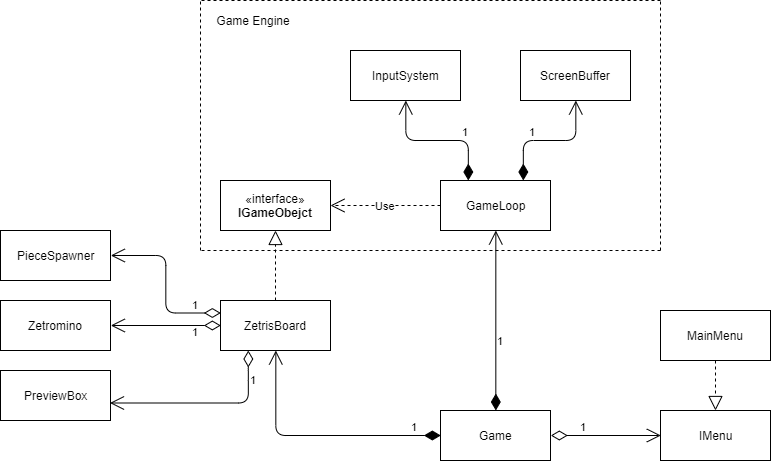

The diagram above was exported from draw.io. Its source (the exported page's mxGraphModel, read from the mxfile embedded in the PNG):
<mxGraphModel dx="1173" dy="650" grid="1" gridSize="10" guides="1" tooltips="1" connect="1" arrows="1" fold="1" page="1" pageScale="1" pageWidth="827" pageHeight="1169" math="0" shadow="0">
  <root>
    <mxCell id="WIyWlLk6GJQsqaUBKTNV-0" />
    <mxCell id="WIyWlLk6GJQsqaUBKTNV-1" parent="WIyWlLk6GJQsqaUBKTNV-0" />
    <mxCell id="9ZIS0EX2IZ8J1Aue5k1_-0" value="Game" style="html=1;" vertex="1" parent="WIyWlLk6GJQsqaUBKTNV-1">
      <mxGeometry x="600" y="530" width="110" height="50" as="geometry" />
    </mxCell>
    <mxCell id="9ZIS0EX2IZ8J1Aue5k1_-1" value="GameLoop" style="html=1;" vertex="1" parent="WIyWlLk6GJQsqaUBKTNV-1">
      <mxGeometry x="600" y="300" width="110" height="50" as="geometry" />
    </mxCell>
    <mxCell id="9ZIS0EX2IZ8J1Aue5k1_-2" value="ZetrisBoard" style="html=1;" vertex="1" parent="WIyWlLk6GJQsqaUBKTNV-1">
      <mxGeometry x="380" y="420" width="110" height="50" as="geometry" />
    </mxCell>
    <mxCell id="9ZIS0EX2IZ8J1Aue5k1_-7" value="1" style="endArrow=open;html=1;endSize=12;startArrow=diamondThin;startSize=14;startFill=1;edgeStyle=orthogonalEdgeStyle;align=left;verticalAlign=bottom;exitX=0.5;exitY=0;exitDx=0;exitDy=0;entryX=0.5;entryY=1;entryDx=0;entryDy=0;" edge="1" parent="WIyWlLk6GJQsqaUBKTNV-1" source="9ZIS0EX2IZ8J1Aue5k1_-0" target="9ZIS0EX2IZ8J1Aue5k1_-1">
      <mxGeometry x="-0.3286" relative="1" as="geometry">
        <mxPoint x="170" y="600" as="sourcePoint" />
        <mxPoint x="330" y="600" as="targetPoint" />
        <mxPoint as="offset" />
      </mxGeometry>
    </mxCell>
    <mxCell id="9ZIS0EX2IZ8J1Aue5k1_-8" value="1" style="endArrow=open;html=1;endSize=12;startArrow=diamondThin;startSize=14;startFill=1;edgeStyle=orthogonalEdgeStyle;align=left;verticalAlign=bottom;exitX=0;exitY=0.5;exitDx=0;exitDy=0;" edge="1" parent="WIyWlLk6GJQsqaUBKTNV-1" source="9ZIS0EX2IZ8J1Aue5k1_-0" target="9ZIS0EX2IZ8J1Aue5k1_-2">
      <mxGeometry x="-0.7488" relative="1" as="geometry">
        <mxPoint x="480" y="550" as="sourcePoint" />
        <mxPoint x="640" y="550" as="targetPoint" />
        <mxPoint as="offset" />
      </mxGeometry>
    </mxCell>
    <mxCell id="9ZIS0EX2IZ8J1Aue5k1_-9" value="ScreenBuffer" style="html=1;" vertex="1" parent="WIyWlLk6GJQsqaUBKTNV-1">
      <mxGeometry x="680" y="170" width="110" height="50" as="geometry" />
    </mxCell>
    <mxCell id="9ZIS0EX2IZ8J1Aue5k1_-10" value="IMenu" style="html=1;" vertex="1" parent="WIyWlLk6GJQsqaUBKTNV-1">
      <mxGeometry x="820" y="530" width="110" height="50" as="geometry" />
    </mxCell>
    <mxCell id="9ZIS0EX2IZ8J1Aue5k1_-11" value="MainMenu" style="html=1;" vertex="1" parent="WIyWlLk6GJQsqaUBKTNV-1">
      <mxGeometry x="820" y="430" width="110" height="50" as="geometry" />
    </mxCell>
    <mxCell id="9ZIS0EX2IZ8J1Aue5k1_-12" value="" style="endArrow=block;dashed=1;endFill=0;endSize=12;html=1;exitX=0.5;exitY=1;exitDx=0;exitDy=0;" edge="1" parent="WIyWlLk6GJQsqaUBKTNV-1" source="9ZIS0EX2IZ8J1Aue5k1_-11" target="9ZIS0EX2IZ8J1Aue5k1_-10">
      <mxGeometry width="160" relative="1" as="geometry">
        <mxPoint x="520" y="820" as="sourcePoint" />
        <mxPoint x="680" y="820" as="targetPoint" />
      </mxGeometry>
    </mxCell>
    <mxCell id="9ZIS0EX2IZ8J1Aue5k1_-13" value="1" style="endArrow=open;html=1;endSize=12;startArrow=diamondThin;startSize=14;startFill=0;edgeStyle=orthogonalEdgeStyle;align=left;verticalAlign=bottom;exitX=1;exitY=0.5;exitDx=0;exitDy=0;entryX=0;entryY=0.5;entryDx=0;entryDy=0;" edge="1" parent="WIyWlLk6GJQsqaUBKTNV-1" target="9ZIS0EX2IZ8J1Aue5k1_-10" source="9ZIS0EX2IZ8J1Aue5k1_-0">
      <mxGeometry x="-0.5" relative="1" as="geometry">
        <mxPoint x="1045.3333333333335" y="700" as="sourcePoint" />
        <mxPoint x="720" y="770" as="targetPoint" />
        <mxPoint as="offset" />
      </mxGeometry>
    </mxCell>
    <mxCell id="9ZIS0EX2IZ8J1Aue5k1_-14" value="1" style="endArrow=open;html=1;endSize=12;startArrow=diamondThin;startSize=14;startFill=1;edgeStyle=orthogonalEdgeStyle;align=left;verticalAlign=bottom;exitX=0.75;exitY=0;exitDx=0;exitDy=0;entryX=0.5;entryY=1;entryDx=0;entryDy=0;" edge="1" parent="WIyWlLk6GJQsqaUBKTNV-1" source="9ZIS0EX2IZ8J1Aue5k1_-1" target="9ZIS0EX2IZ8J1Aue5k1_-9">
      <mxGeometry x="-0.3286" relative="1" as="geometry">
        <mxPoint x="780.0033333333334" y="315" as="sourcePoint" />
        <mxPoint x="780.0033333333334" y="235" as="targetPoint" />
        <mxPoint as="offset" />
      </mxGeometry>
    </mxCell>
    <mxCell id="9ZIS0EX2IZ8J1Aue5k1_-16" value="«interface»&lt;br&gt;&lt;b&gt;IGameObejct&lt;/b&gt;" style="html=1;" vertex="1" parent="WIyWlLk6GJQsqaUBKTNV-1">
      <mxGeometry x="380" y="300" width="110" height="50" as="geometry" />
    </mxCell>
    <mxCell id="9ZIS0EX2IZ8J1Aue5k1_-17" value="" style="endArrow=block;dashed=1;endFill=0;endSize=12;html=1;exitX=0.5;exitY=0;exitDx=0;exitDy=0;entryX=0.5;entryY=1;entryDx=0;entryDy=0;" edge="1" parent="WIyWlLk6GJQsqaUBKTNV-1" source="9ZIS0EX2IZ8J1Aue5k1_-2" target="9ZIS0EX2IZ8J1Aue5k1_-16">
      <mxGeometry width="160" relative="1" as="geometry">
        <mxPoint x="310" y="370" as="sourcePoint" />
        <mxPoint x="310" y="440" as="targetPoint" />
      </mxGeometry>
    </mxCell>
    <mxCell id="9ZIS0EX2IZ8J1Aue5k1_-18" value="Use" style="endArrow=open;endSize=12;dashed=1;html=1;exitX=0;exitY=0.5;exitDx=0;exitDy=0;entryX=1;entryY=0.5;entryDx=0;entryDy=0;" edge="1" parent="WIyWlLk6GJQsqaUBKTNV-1" source="9ZIS0EX2IZ8J1Aue5k1_-1" target="9ZIS0EX2IZ8J1Aue5k1_-16">
      <mxGeometry width="160" relative="1" as="geometry">
        <mxPoint x="520" y="390" as="sourcePoint" />
        <mxPoint x="680" y="390" as="targetPoint" />
      </mxGeometry>
    </mxCell>
    <mxCell id="9ZIS0EX2IZ8J1Aue5k1_-19" value="PieceSpawner" style="html=1;" vertex="1" parent="WIyWlLk6GJQsqaUBKTNV-1">
      <mxGeometry x="160" y="350" width="110" height="50" as="geometry" />
    </mxCell>
    <mxCell id="9ZIS0EX2IZ8J1Aue5k1_-20" value="Zetromino" style="html=1;" vertex="1" parent="WIyWlLk6GJQsqaUBKTNV-1">
      <mxGeometry x="160" y="420" width="110" height="50" as="geometry" />
    </mxCell>
    <mxCell id="9ZIS0EX2IZ8J1Aue5k1_-21" value="PreviewBox" style="html=1;" vertex="1" parent="WIyWlLk6GJQsqaUBKTNV-1">
      <mxGeometry x="160" y="490" width="110" height="50" as="geometry" />
    </mxCell>
    <mxCell id="9ZIS0EX2IZ8J1Aue5k1_-23" value="1" style="endArrow=open;html=1;endSize=12;startArrow=diamondThin;startSize=14;startFill=0;edgeStyle=orthogonalEdgeStyle;align=left;verticalAlign=bottom;exitX=0;exitY=0.25;exitDx=0;exitDy=0;entryX=1;entryY=0.5;entryDx=0;entryDy=0;" edge="1" parent="WIyWlLk6GJQsqaUBKTNV-1" source="9ZIS0EX2IZ8J1Aue5k1_-2" target="9ZIS0EX2IZ8J1Aue5k1_-19">
      <mxGeometry x="-0.6399" relative="1" as="geometry">
        <mxPoint x="280" y="590" as="sourcePoint" />
        <mxPoint x="440" y="590" as="targetPoint" />
        <mxPoint as="offset" />
      </mxGeometry>
    </mxCell>
    <mxCell id="9ZIS0EX2IZ8J1Aue5k1_-25" value="1" style="endArrow=open;html=1;endSize=12;startArrow=diamondThin;startSize=14;startFill=0;edgeStyle=orthogonalEdgeStyle;align=left;verticalAlign=bottom;exitX=0;exitY=0.5;exitDx=0;exitDy=0;entryX=1;entryY=0.5;entryDx=0;entryDy=0;" edge="1" parent="WIyWlLk6GJQsqaUBKTNV-1" source="9ZIS0EX2IZ8J1Aue5k1_-2" target="9ZIS0EX2IZ8J1Aue5k1_-20">
      <mxGeometry x="-0.4534" y="15" relative="1" as="geometry">
        <mxPoint x="360.2828571428571" y="457.14571428571435" as="sourcePoint" />
        <mxPoint x="249.99714285714288" y="400.0028571428571" as="targetPoint" />
        <mxPoint as="offset" />
      </mxGeometry>
    </mxCell>
    <mxCell id="9ZIS0EX2IZ8J1Aue5k1_-26" value="1" style="endArrow=open;html=1;endSize=12;startArrow=diamondThin;startSize=14;startFill=0;edgeStyle=orthogonalEdgeStyle;align=left;verticalAlign=bottom;exitX=0.25;exitY=1;exitDx=0;exitDy=0;entryX=0.999;entryY=0.651;entryDx=0;entryDy=0;entryPerimeter=0;" edge="1" parent="WIyWlLk6GJQsqaUBKTNV-1" source="9ZIS0EX2IZ8J1Aue5k1_-2" target="9ZIS0EX2IZ8J1Aue5k1_-21">
      <mxGeometry x="-0.6051" relative="1" as="geometry">
        <mxPoint x="380.0028571428571" y="514.7171428571429" as="sourcePoint" />
        <mxPoint x="269.7171428571429" y="514.7171428571429" as="targetPoint" />
        <mxPoint as="offset" />
        <Array as="points">
          <mxPoint x="408" y="490" />
          <mxPoint x="408" y="523" />
        </Array>
      </mxGeometry>
    </mxCell>
    <mxCell id="9ZIS0EX2IZ8J1Aue5k1_-27" value="" style="endArrow=none;dashed=1;html=1;" edge="1" parent="WIyWlLk6GJQsqaUBKTNV-1">
      <mxGeometry width="50" height="50" relative="1" as="geometry">
        <mxPoint x="360" y="370" as="sourcePoint" />
        <mxPoint x="360" y="120" as="targetPoint" />
      </mxGeometry>
    </mxCell>
    <mxCell id="9ZIS0EX2IZ8J1Aue5k1_-28" value="" style="endArrow=none;dashed=1;html=1;" edge="1" parent="WIyWlLk6GJQsqaUBKTNV-1">
      <mxGeometry width="50" height="50" relative="1" as="geometry">
        <mxPoint x="820" y="120" as="sourcePoint" />
        <mxPoint x="360" y="120" as="targetPoint" />
      </mxGeometry>
    </mxCell>
    <mxCell id="9ZIS0EX2IZ8J1Aue5k1_-29" value="" style="endArrow=none;dashed=1;html=1;" edge="1" parent="WIyWlLk6GJQsqaUBKTNV-1">
      <mxGeometry width="50" height="50" relative="1" as="geometry">
        <mxPoint x="820" y="370" as="sourcePoint" />
        <mxPoint x="360" y="370" as="targetPoint" />
      </mxGeometry>
    </mxCell>
    <mxCell id="9ZIS0EX2IZ8J1Aue5k1_-30" value="" style="endArrow=none;dashed=1;html=1;" edge="1" parent="WIyWlLk6GJQsqaUBKTNV-1">
      <mxGeometry width="50" height="50" relative="1" as="geometry">
        <mxPoint x="820" y="370" as="sourcePoint" />
        <mxPoint x="820" y="120" as="targetPoint" />
      </mxGeometry>
    </mxCell>
    <mxCell id="9ZIS0EX2IZ8J1Aue5k1_-31" value="InputSystem" style="html=1;" vertex="1" parent="WIyWlLk6GJQsqaUBKTNV-1">
      <mxGeometry x="510" y="170" width="110" height="50" as="geometry" />
    </mxCell>
    <mxCell id="9ZIS0EX2IZ8J1Aue5k1_-32" value="1" style="endArrow=open;html=1;endSize=12;startArrow=diamondThin;startSize=14;startFill=1;edgeStyle=orthogonalEdgeStyle;align=left;verticalAlign=bottom;exitX=0.25;exitY=0;exitDx=0;exitDy=0;entryX=0.5;entryY=1;entryDx=0;entryDy=0;" edge="1" parent="WIyWlLk6GJQsqaUBKTNV-1" source="9ZIS0EX2IZ8J1Aue5k1_-1" target="9ZIS0EX2IZ8J1Aue5k1_-31">
      <mxGeometry x="-0.3286" relative="1" as="geometry">
        <mxPoint x="550.0033333333334" y="210" as="sourcePoint" />
        <mxPoint x="640.0033333333334" y="160" as="targetPoint" />
        <mxPoint as="offset" />
      </mxGeometry>
    </mxCell>
    <mxCell id="9ZIS0EX2IZ8J1Aue5k1_-33" value="Game Engine" style="text;html=1;strokeColor=none;fillColor=none;align=center;verticalAlign=middle;whiteSpace=wrap;rounded=0;" vertex="1" parent="WIyWlLk6GJQsqaUBKTNV-1">
      <mxGeometry x="367.83" y="130" width="90" height="20" as="geometry" />
    </mxCell>
  </root>
</mxGraphModel>